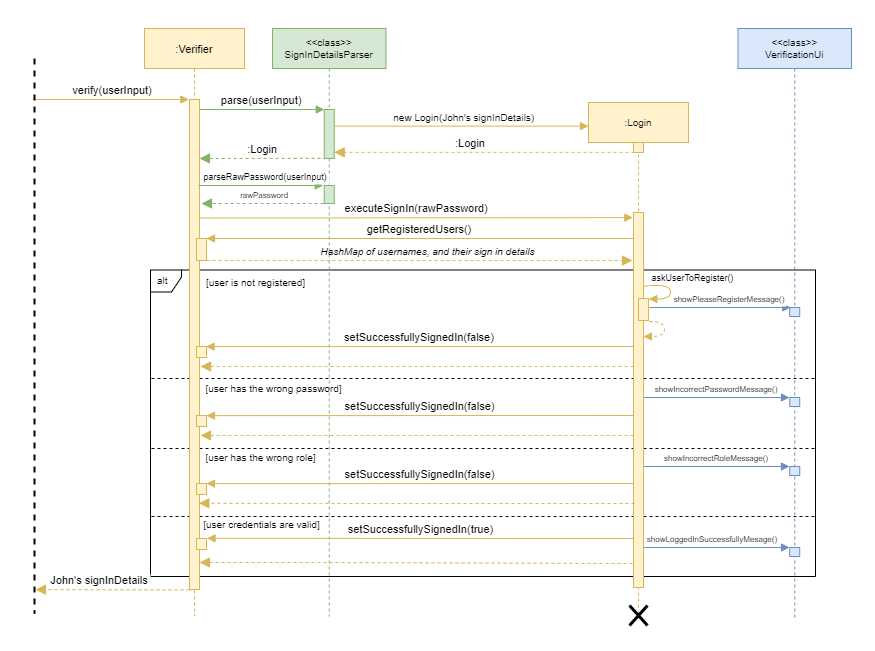

The diagram above was exported from draw.io. Its source (the exported page's mxGraphModel, read from the mxfile embedded in the PNG):
<mxGraphModel dx="1086" dy="798" grid="0" gridSize="10" guides="1" tooltips="1" connect="1" arrows="1" fold="1" page="1" pageScale="1" pageWidth="1920" pageHeight="1200" math="0" shadow="0">
  <root>
    <mxCell id="0" />
    <mxCell id="1" parent="0" />
    <mxCell id="dPyofzj2Za4njrHu9kTS-1" value="" style="rounded=0;whiteSpace=wrap;html=1;fontSize=10;strokeColor=#FFFFFF;" parent="1" vertex="1">
      <mxGeometry x="146" y="133.5" width="874" height="649.5" as="geometry" />
    </mxCell>
    <mxCell id="dPyofzj2Za4njrHu9kTS-3" value="alt" style="shape=umlFrame;whiteSpace=wrap;html=1;width=31;height=22;boundedLbl=1;verticalAlign=middle;align=left;spacingLeft=5;fontSize=10;" parent="1" vertex="1">
      <mxGeometry x="296" y="402.5" width="665" height="306.5" as="geometry" />
    </mxCell>
    <mxCell id="IjVnkBNQmkCo88kIzeLW-3" value="" style="endArrow=none;dashed=1;html=1;rounded=0;edgeStyle=orthogonalEdgeStyle;" edge="1" parent="1">
      <mxGeometry width="50" height="50" relative="1" as="geometry">
        <mxPoint x="297" y="649" as="sourcePoint" />
        <mxPoint x="960" y="649" as="targetPoint" />
        <Array as="points">
          <mxPoint x="438" y="649" />
          <mxPoint x="438" y="649" />
        </Array>
      </mxGeometry>
    </mxCell>
    <mxCell id="IjVnkBNQmkCo88kIzeLW-2" value="" style="endArrow=none;dashed=1;html=1;rounded=0;edgeStyle=orthogonalEdgeStyle;" edge="1" parent="1">
      <mxGeometry width="50" height="50" relative="1" as="geometry">
        <mxPoint x="297" y="581" as="sourcePoint" />
        <mxPoint x="960" y="581" as="targetPoint" />
        <Array as="points">
          <mxPoint x="438" y="581" />
          <mxPoint x="438" y="581" />
        </Array>
      </mxGeometry>
    </mxCell>
    <mxCell id="IjVnkBNQmkCo88kIzeLW-1" value="" style="endArrow=none;dashed=1;html=1;rounded=0;edgeStyle=orthogonalEdgeStyle;" edge="1" parent="1">
      <mxGeometry width="50" height="50" relative="1" as="geometry">
        <mxPoint x="297" y="511" as="sourcePoint" />
        <mxPoint x="960" y="511" as="targetPoint" />
        <Array as="points">
          <mxPoint x="438" y="511" />
          <mxPoint x="438" y="511" />
        </Array>
      </mxGeometry>
    </mxCell>
    <mxCell id="dPyofzj2Za4njrHu9kTS-4" value=":Verifier" style="shape=umlLifeline;perimeter=lifelinePerimeter;container=1;collapsible=0;recursiveResize=0;rounded=0;shadow=0;strokeWidth=1;fontFamily=Helvetica;fontSize=11;fillColor=#fff2cc;strokeColor=#d6b656;" parent="1" vertex="1">
      <mxGeometry x="290" y="161" width="100" height="587" as="geometry" />
    </mxCell>
    <mxCell id="dPyofzj2Za4njrHu9kTS-5" value="" style="points=[];perimeter=orthogonalPerimeter;rounded=0;shadow=0;strokeWidth=1;fontFamily=Helvetica;fontSize=11;fillColor=#fff2cc;strokeColor=#d6b656;" parent="dPyofzj2Za4njrHu9kTS-4" vertex="1">
      <mxGeometry x="45" y="71" width="10" height="490" as="geometry" />
    </mxCell>
    <mxCell id="dPyofzj2Za4njrHu9kTS-7" value="John's signInDetails" style="verticalAlign=bottom;endArrow=block;dashed=1;endSize=8;shadow=0;strokeWidth=1;fontFamily=Helvetica;fontSize=11;fillColor=#fff2cc;strokeColor=#d6b656;endFill=1;entryX=0.957;entryY=0.4;entryDx=0;entryDy=0;entryPerimeter=0;" parent="dPyofzj2Za4njrHu9kTS-4" target="dPyofzj2Za4njrHu9kTS-33" edge="1">
      <mxGeometry x="0.1667" relative="1" as="geometry">
        <mxPoint x="-111" y="561.8880000000001" as="targetPoint" />
        <mxPoint x="45" y="561.44" as="sourcePoint" />
        <Array as="points" />
        <mxPoint as="offset" />
      </mxGeometry>
    </mxCell>
    <mxCell id="dPyofzj2Za4njrHu9kTS-8" value="&lt;&lt;class&gt;&gt;&#10;SignInDetailsParser" style="shape=umlLifeline;perimeter=lifelinePerimeter;container=1;collapsible=0;recursiveResize=0;rounded=0;shadow=0;strokeWidth=1;fontFamily=Helvetica;fontSize=10;fillColor=#d5e8d4;strokeColor=#82b366;" parent="1" vertex="1">
      <mxGeometry x="418" y="161" width="113.5" height="588" as="geometry" />
    </mxCell>
    <mxCell id="dPyofzj2Za4njrHu9kTS-9" value="" style="points=[];perimeter=orthogonalPerimeter;rounded=0;shadow=0;strokeWidth=1;fontFamily=Helvetica;fontSize=11;fillColor=#d5e8d4;strokeColor=#82b366;" parent="dPyofzj2Za4njrHu9kTS-8" vertex="1">
      <mxGeometry x="51.75" y="81" width="10" height="49" as="geometry" />
    </mxCell>
    <mxCell id="dPyofzj2Za4njrHu9kTS-35" value="" style="points=[];perimeter=orthogonalPerimeter;rounded=0;shadow=0;strokeWidth=1;fontFamily=Helvetica;fontSize=11;fillColor=#d5e8d4;strokeColor=#82b366;" parent="dPyofzj2Za4njrHu9kTS-8" vertex="1">
      <mxGeometry x="51.75" y="157" width="10" height="18" as="geometry" />
    </mxCell>
    <mxCell id="dPyofzj2Za4njrHu9kTS-12" value="parse(userInput)" style="verticalAlign=bottom;endArrow=block;entryX=0;entryY=0;shadow=0;strokeWidth=1;fontFamily=Helvetica;fontSize=11;fillColor=#d5e8d4;strokeColor=#82b366;" parent="1" source="dPyofzj2Za4njrHu9kTS-5" target="dPyofzj2Za4njrHu9kTS-9" edge="1">
      <mxGeometry relative="1" as="geometry">
        <mxPoint x="445" y="241" as="sourcePoint" />
      </mxGeometry>
    </mxCell>
    <mxCell id="dPyofzj2Za4njrHu9kTS-13" value=":Login" style="shape=umlLifeline;perimeter=lifelinePerimeter;container=1;collapsible=0;recursiveResize=0;rounded=0;shadow=0;strokeWidth=1;fontFamily=Helvetica;fontSize=10;fillColor=#fff2cc;strokeColor=#d6b656;" parent="1" vertex="1">
      <mxGeometry x="734" y="235" width="100" height="513" as="geometry" />
    </mxCell>
    <mxCell id="dPyofzj2Za4njrHu9kTS-14" value="" style="points=[];perimeter=orthogonalPerimeter;rounded=0;shadow=0;strokeWidth=1;fontFamily=Helvetica;fontSize=11;fillColor=#fff2cc;strokeColor=#d6b656;" parent="dPyofzj2Za4njrHu9kTS-13" vertex="1">
      <mxGeometry x="45" y="40" width="10" height="10" as="geometry" />
    </mxCell>
    <mxCell id="dPyofzj2Za4njrHu9kTS-15" value="" style="points=[];perimeter=orthogonalPerimeter;rounded=0;shadow=0;strokeWidth=1;fontFamily=Helvetica;fontSize=11;fillColor=#fff2cc;strokeColor=#d6b656;" parent="dPyofzj2Za4njrHu9kTS-13" vertex="1">
      <mxGeometry x="45" y="110" width="10" height="375" as="geometry" />
    </mxCell>
    <mxCell id="dPyofzj2Za4njrHu9kTS-16" value="" style="points=[];perimeter=orthogonalPerimeter;rounded=0;shadow=0;strokeWidth=1;fontFamily=Helvetica;fontSize=11;fillColor=#fff2cc;strokeColor=#d6b656;" parent="dPyofzj2Za4njrHu9kTS-13" vertex="1">
      <mxGeometry x="50" y="196" width="10" height="22" as="geometry" />
    </mxCell>
    <mxCell id="dPyofzj2Za4njrHu9kTS-17" value="new Login(John's signInDetails)" style="verticalAlign=bottom;endArrow=block;shadow=0;strokeWidth=1;fontFamily=Helvetica;fontSize=10;fillColor=#fff2cc;strokeColor=#d6b656;entryX=0;entryY=0.046;entryDx=0;entryDy=0;entryPerimeter=0;fontStyle=0" parent="1" source="dPyofzj2Za4njrHu9kTS-9" target="dPyofzj2Za4njrHu9kTS-13" edge="1">
      <mxGeometry x="0.02" relative="1" as="geometry">
        <mxPoint x="482" y="252" as="sourcePoint" />
        <mxPoint x="810" y="320" as="targetPoint" />
        <mxPoint as="offset" />
        <Array as="points" />
      </mxGeometry>
    </mxCell>
    <mxCell id="dPyofzj2Za4njrHu9kTS-18" value="" style="verticalAlign=bottom;endArrow=block;dashed=1;endSize=8;shadow=0;strokeWidth=1;fontFamily=Helvetica;fontSize=11;fillColor=#fff2cc;strokeColor=#d6b656;endFill=1;exitX=0.1;exitY=0.985;exitDx=0;exitDy=0;exitPerimeter=0;" parent="1" source="dPyofzj2Za4njrHu9kTS-14" target="dPyofzj2Za4njrHu9kTS-9" edge="1">
      <mxGeometry x="0.0089" relative="1" as="geometry">
        <mxPoint x="480" y="286" as="targetPoint" />
        <mxPoint x="779" y="345" as="sourcePoint" />
        <Array as="points" />
        <mxPoint as="offset" />
      </mxGeometry>
    </mxCell>
    <mxCell id="dPyofzj2Za4njrHu9kTS-19" value="&lt;div style=&quot;text-align: center&quot;&gt;&lt;font size=&quot;1&quot;&gt;&lt;span style=&quot;background-color: rgb(255 , 255 , 255) ; font-size: 11px&quot;&gt;:Login&lt;/span&gt;&lt;/font&gt;&lt;/div&gt;" style="text;whiteSpace=wrap;html=1;fontSize=9;fontFamily=Helvetica;" parent="1" vertex="1">
      <mxGeometry x="599" y="263" width="34" height="26" as="geometry" />
    </mxCell>
    <mxCell id="dPyofzj2Za4njrHu9kTS-20" value="" style="shape=umlDestroy;whiteSpace=wrap;html=1;strokeWidth=3;fontFamily=Helvetica;" parent="1" vertex="1">
      <mxGeometry x="775" y="738" width="18" height="20" as="geometry" />
    </mxCell>
    <mxCell id="dPyofzj2Za4njrHu9kTS-21" value="" style="verticalAlign=bottom;endArrow=block;dashed=1;endSize=8;shadow=0;strokeWidth=1;fontFamily=Helvetica;fontSize=11;fillColor=#fff2cc;strokeColor=#d6b656;exitX=-0.1;exitY=0.997;exitDx=0;exitDy=0;exitPerimeter=0;endFill=1;" parent="1" edge="1">
      <mxGeometry x="0.0089" relative="1" as="geometry">
        <mxPoint x="345" y="695" as="targetPoint" />
        <mxPoint x="778" y="696.04" as="sourcePoint" />
        <Array as="points">
          <mxPoint x="455" y="695" />
        </Array>
        <mxPoint as="offset" />
      </mxGeometry>
    </mxCell>
    <mxCell id="dPyofzj2Za4njrHu9kTS-22" value="verify(userInput)" style="verticalAlign=bottom;endArrow=block;shadow=0;strokeWidth=1;fontFamily=Helvetica;fontSize=11;fillColor=#fff2cc;strokeColor=#d6b656;" parent="1" edge="1">
      <mxGeometry relative="1" as="geometry">
        <mxPoint x="180.99999999999977" y="232" as="sourcePoint" />
        <mxPoint x="334.3299999999999" y="232" as="targetPoint" />
      </mxGeometry>
    </mxCell>
    <mxCell id="dPyofzj2Za4njrHu9kTS-23" value="executeSignIn(rawPassword)" style="verticalAlign=bottom;endArrow=block;shadow=0;strokeWidth=1;fontFamily=Helvetica;fontSize=11;fillColor=#fff2cc;strokeColor=#d6b656;exitX=1.014;exitY=0.358;exitDx=0;exitDy=0;exitPerimeter=0;entryX=-0.067;entryY=0.007;entryDx=0;entryDy=0;entryPerimeter=0;" parent="1" edge="1">
      <mxGeometry relative="1" as="geometry">
        <mxPoint x="345.14" y="350.534" as="sourcePoint" />
        <mxPoint x="778.3299999999999" y="350.11300000000006" as="targetPoint" />
      </mxGeometry>
    </mxCell>
    <mxCell id="dPyofzj2Za4njrHu9kTS-24" value="[user is not registered]" style="text;html=1;align=center;verticalAlign=middle;resizable=0;points=[];autosize=1;strokeColor=none;fillColor=none;rounded=0;hachureGap=4;pointerEvents=0;fontFamily=Helvetica;fontSize=10;" parent="1" vertex="1">
      <mxGeometry x="346" y="407" width="109" height="16" as="geometry" />
    </mxCell>
    <mxCell id="dPyofzj2Za4njrHu9kTS-25" value="" style="curved=1;endArrow=block;html=1;rounded=0;fontFamily=Helvetica;fontSize=10;edgeStyle=orthogonalEdgeStyle;entryX=0.976;entryY=0.048;entryDx=0;entryDy=0;entryPerimeter=0;exitX=1.052;exitY=0.177;exitDx=0;exitDy=0;exitPerimeter=0;fillColor=#fff2cc;strokeColor=#d6b656;endFill=1;" parent="1" edge="1">
      <mxGeometry width="50" height="50" relative="1" as="geometry">
        <mxPoint x="789.02" y="420.02700000000004" as="sourcePoint" />
        <mxPoint x="794.2600000000002" y="431.48" as="targetPoint" />
        <Array as="points">
          <mxPoint x="789" y="418" />
          <mxPoint x="816" y="418" />
          <mxPoint x="816" y="432" />
        </Array>
      </mxGeometry>
    </mxCell>
    <mxCell id="dPyofzj2Za4njrHu9kTS-26" value="askUserToRegister()" style="text;html=1;align=center;verticalAlign=middle;resizable=0;points=[];autosize=1;strokeColor=none;fillColor=none;rounded=0;hachureGap=4;pointerEvents=0;fontFamily=Helvetica;fontSize=9;" parent="1" vertex="1">
      <mxGeometry x="791.5" y="402" width="92" height="15" as="geometry" />
    </mxCell>
    <mxCell id="dPyofzj2Za4njrHu9kTS-27" value="" style="curved=1;endArrow=block;html=1;rounded=0;fontFamily=Helvetica;fontSize=10;edgeStyle=orthogonalEdgeStyle;exitX=0.976;exitY=1;exitDx=0;exitDy=0;exitPerimeter=0;dashed=1;fillColor=#fff2cc;strokeColor=#d6b656;endFill=1;" parent="1" edge="1">
      <mxGeometry width="50" height="50" relative="1" as="geometry">
        <mxPoint x="794.7600000000002" y="454" as="sourcePoint" />
        <mxPoint x="789" y="469" as="targetPoint" />
        <Array as="points">
          <mxPoint x="810" y="454" />
          <mxPoint x="810" y="469" />
        </Array>
      </mxGeometry>
    </mxCell>
    <mxCell id="dPyofzj2Za4njrHu9kTS-28" value="[user has the wrong password]" style="text;html=1;align=center;verticalAlign=middle;resizable=0;points=[];autosize=1;strokeColor=none;fillColor=none;rounded=0;hachureGap=4;pointerEvents=0;fontFamily=Helvetica;fontSize=10;" parent="1" vertex="1">
      <mxGeometry x="346" y="513" width="146" height="16" as="geometry" />
    </mxCell>
    <mxCell id="dPyofzj2Za4njrHu9kTS-33" value="" style="line;strokeWidth=2;direction=south;html=1;fontSize=10;dashed=1;" parent="1" vertex="1">
      <mxGeometry x="175" y="191" width="10" height="555" as="geometry" />
    </mxCell>
    <mxCell id="dPyofzj2Za4njrHu9kTS-34" value="setSuccessfullySignedIn(false)" style="verticalAlign=bottom;endArrow=block;shadow=0;strokeWidth=1;fontFamily=Helvetica;fontSize=11;fillColor=#fff2cc;strokeColor=#d6b656;entryX=0.949;entryY=0.054;entryDx=0;entryDy=0;entryPerimeter=0;" parent="1" edge="1">
      <mxGeometry relative="1" as="geometry">
        <mxPoint x="779" y="479" as="sourcePoint" />
        <mxPoint x="351.49" y="479.134" as="targetPoint" />
        <Array as="points" />
      </mxGeometry>
    </mxCell>
    <mxCell id="dPyofzj2Za4njrHu9kTS-6" value=":Login" style="verticalAlign=bottom;endArrow=block;dashed=1;endSize=8;shadow=0;strokeWidth=1;fontFamily=Helvetica;fontSize=11;fillColor=#d5e8d4;strokeColor=#82b366;endFill=1;exitX=0.239;exitY=0.997;exitDx=0;exitDy=0;exitPerimeter=0;" parent="1" source="dPyofzj2Za4njrHu9kTS-9" edge="1">
      <mxGeometry x="0.0089" relative="1" as="geometry">
        <mxPoint x="345" y="291" as="targetPoint" />
        <mxPoint x="467" y="290" as="sourcePoint" />
        <Array as="points" />
        <mxPoint as="offset" />
      </mxGeometry>
    </mxCell>
    <mxCell id="dPyofzj2Za4njrHu9kTS-36" value="parseRawPassword(userInput)" style="verticalAlign=bottom;endArrow=block;entryX=0;entryY=0;shadow=0;strokeWidth=1;fontFamily=Helvetica;fontSize=9;fillColor=#d5e8d4;strokeColor=#82b366;" parent="1" edge="1">
      <mxGeometry x="0.0741" relative="1" as="geometry">
        <mxPoint x="344" y="318" as="sourcePoint" />
        <mxPoint x="468.75" y="318" as="targetPoint" />
        <mxPoint as="offset" />
      </mxGeometry>
    </mxCell>
    <mxCell id="dPyofzj2Za4njrHu9kTS-38" value="" style="points=[];perimeter=orthogonalPerimeter;rounded=0;shadow=0;strokeWidth=1;fontFamily=Helvetica;fontSize=11;fillColor=#fff2cc;strokeColor=#d6b656;" parent="1" vertex="1">
      <mxGeometry x="342" y="371" width="10" height="22" as="geometry" />
    </mxCell>
    <mxCell id="dPyofzj2Za4njrHu9kTS-39" value="getRegisteredUsers()" style="verticalAlign=bottom;endArrow=block;shadow=0;strokeWidth=1;fontFamily=Helvetica;fontSize=11;fillColor=#fff2cc;strokeColor=#d6b656;" parent="1" edge="1">
      <mxGeometry relative="1" as="geometry">
        <mxPoint x="779" y="371" as="sourcePoint" />
        <mxPoint x="352" y="371" as="targetPoint" />
        <Array as="points" />
      </mxGeometry>
    </mxCell>
    <mxCell id="dPyofzj2Za4njrHu9kTS-40" value="" style="verticalAlign=bottom;endArrow=block;dashed=1;endSize=8;shadow=0;strokeWidth=1;fontFamily=Helvetica;fontSize=11;fillColor=#fff2cc;strokeColor=#d6b656;exitX=1.011;exitY=0.996;exitDx=0;exitDy=0;exitPerimeter=0;endFill=1;" parent="1" edge="1">
      <mxGeometry x="0.0089" relative="1" as="geometry">
        <mxPoint x="778" y="393" as="targetPoint" />
        <mxPoint x="352.1100000000001" y="392.91200000000003" as="sourcePoint" />
        <Array as="points" />
        <mxPoint as="offset" />
      </mxGeometry>
    </mxCell>
    <mxCell id="dPyofzj2Za4njrHu9kTS-41" value="HashMap of usernames, and their sign in details" style="text;html=1;strokeColor=none;fillColor=none;align=center;verticalAlign=middle;whiteSpace=wrap;rounded=0;fontSize=10;fontStyle=2" parent="1" vertex="1">
      <mxGeometry x="454" y="369" width="239" height="30" as="geometry" />
    </mxCell>
    <mxCell id="dPyofzj2Za4njrHu9kTS-43" value="setSuccessfullySignedIn(false)" style="verticalAlign=bottom;endArrow=block;shadow=0;strokeWidth=1;fontFamily=Helvetica;fontSize=11;fillColor=#fff2cc;strokeColor=#d6b656;entryX=0.949;entryY=0.054;entryDx=0;entryDy=0;entryPerimeter=0;" parent="1" edge="1">
      <mxGeometry relative="1" as="geometry">
        <mxPoint x="779.51" y="548" as="sourcePoint" />
        <mxPoint x="352" y="548.134" as="targetPoint" />
        <Array as="points" />
      </mxGeometry>
    </mxCell>
    <mxCell id="dPyofzj2Za4njrHu9kTS-46" value="[user has the wrong role]" style="text;html=1;align=center;verticalAlign=middle;resizable=0;points=[];autosize=1;strokeColor=none;fillColor=none;rounded=0;hachureGap=4;pointerEvents=0;fontFamily=Helvetica;fontSize=10;" parent="1" vertex="1">
      <mxGeometry x="346" y="582" width="120" height="16" as="geometry" />
    </mxCell>
    <mxCell id="dPyofzj2Za4njrHu9kTS-47" value="" style="points=[];perimeter=orthogonalPerimeter;rounded=0;shadow=0;strokeWidth=1;fontFamily=Helvetica;fontSize=11;fillColor=#fff2cc;strokeColor=#d6b656;" parent="1" vertex="1">
      <mxGeometry x="342" y="616" width="10" height="11" as="geometry" />
    </mxCell>
    <mxCell id="dPyofzj2Za4njrHu9kTS-48" value="setSuccessfullySignedIn(false)" style="verticalAlign=bottom;endArrow=block;shadow=0;strokeWidth=1;fontFamily=Helvetica;fontSize=11;fillColor=#fff2cc;strokeColor=#d6b656;entryX=0.949;entryY=0.054;entryDx=0;entryDy=0;entryPerimeter=0;" parent="1" edge="1">
      <mxGeometry relative="1" as="geometry">
        <mxPoint x="779.51" y="616" as="sourcePoint" />
        <mxPoint x="352" y="616.134" as="targetPoint" />
        <Array as="points" />
      </mxGeometry>
    </mxCell>
    <mxCell id="dPyofzj2Za4njrHu9kTS-49" value="&lt;&lt;class&gt;&gt;&#10;VerificationUi" style="shape=umlLifeline;perimeter=lifelinePerimeter;container=1;collapsible=0;recursiveResize=0;rounded=0;shadow=0;strokeWidth=1;fontFamily=Helvetica;fontSize=10;fillColor=#dae8fc;strokeColor=#6c8ebf;" parent="1" vertex="1">
      <mxGeometry x="883.5" y="161" width="113.5" height="590" as="geometry" />
    </mxCell>
    <mxCell id="dPyofzj2Za4njrHu9kTS-53" value="" style="points=[];perimeter=orthogonalPerimeter;rounded=0;shadow=0;strokeWidth=1;fontFamily=Helvetica;fontSize=11;fillColor=#dae8fc;strokeColor=#6c8ebf;" parent="dPyofzj2Za4njrHu9kTS-49" vertex="1">
      <mxGeometry x="51.75" y="279" width="10" height="9" as="geometry" />
    </mxCell>
    <mxCell id="dPyofzj2Za4njrHu9kTS-55" value="" style="points=[];perimeter=orthogonalPerimeter;rounded=0;shadow=0;strokeWidth=1;fontFamily=Helvetica;fontSize=11;fillColor=#dae8fc;strokeColor=#6c8ebf;" parent="dPyofzj2Za4njrHu9kTS-49" vertex="1">
      <mxGeometry x="51.75" y="369" width="10" height="9" as="geometry" />
    </mxCell>
    <mxCell id="dPyofzj2Za4njrHu9kTS-56" value="" style="points=[];perimeter=orthogonalPerimeter;rounded=0;shadow=0;strokeWidth=1;fontFamily=Helvetica;fontSize=11;fillColor=#dae8fc;strokeColor=#6c8ebf;" parent="dPyofzj2Za4njrHu9kTS-49" vertex="1">
      <mxGeometry x="51.75" y="438" width="10" height="9" as="geometry" />
    </mxCell>
    <mxCell id="dPyofzj2Za4njrHu9kTS-64" value="" style="points=[];perimeter=orthogonalPerimeter;rounded=0;shadow=0;strokeWidth=1;fontFamily=Helvetica;fontSize=11;fillColor=#dae8fc;strokeColor=#6c8ebf;" parent="dPyofzj2Za4njrHu9kTS-49" vertex="1">
      <mxGeometry x="51.75" y="519" width="10" height="9" as="geometry" />
    </mxCell>
    <mxCell id="dPyofzj2Za4njrHu9kTS-59" value="showPleaseRegisterMessage()" style="verticalAlign=bottom;endArrow=block;shadow=0;strokeWidth=1;fontFamily=Helvetica;fontSize=8;fillColor=#dae8fc;strokeColor=#6c8ebf;entryX=-0.067;entryY=0.007;entryDx=0;entryDy=0;entryPerimeter=0;" parent="1" edge="1">
      <mxGeometry x="0.1332" relative="1" as="geometry">
        <mxPoint x="795" y="440" as="sourcePoint" />
        <mxPoint x="936.1899999999999" y="440.00300000000004" as="targetPoint" />
        <mxPoint as="offset" />
      </mxGeometry>
    </mxCell>
    <mxCell id="dPyofzj2Za4njrHu9kTS-60" value="showIncorrectPasswordMessage()" style="verticalAlign=bottom;endArrow=block;shadow=0;strokeWidth=1;fontFamily=Helvetica;fontSize=8;fillColor=#dae8fc;strokeColor=#6c8ebf;" parent="1" edge="1">
      <mxGeometry relative="1" as="geometry">
        <mxPoint x="789" y="530" as="sourcePoint" />
        <mxPoint x="935" y="530" as="targetPoint" />
        <mxPoint as="offset" />
      </mxGeometry>
    </mxCell>
    <mxCell id="dPyofzj2Za4njrHu9kTS-61" value="showIncorrectRoleMessage()" style="verticalAlign=bottom;endArrow=block;shadow=0;strokeWidth=1;fontFamily=Helvetica;fontSize=8;fillColor=#dae8fc;strokeColor=#6c8ebf;" parent="1" edge="1">
      <mxGeometry relative="1" as="geometry">
        <mxPoint x="789" y="599" as="sourcePoint" />
        <mxPoint x="935" y="599" as="targetPoint" />
        <mxPoint as="offset" />
      </mxGeometry>
    </mxCell>
    <mxCell id="dPyofzj2Za4njrHu9kTS-62" value="setSuccessfullySignedIn(true)" style="verticalAlign=bottom;endArrow=block;shadow=0;strokeWidth=1;fontFamily=Helvetica;fontSize=11;fillColor=#fff2cc;strokeColor=#d6b656;entryX=1.052;entryY=-0.009;entryDx=0;entryDy=0;entryPerimeter=0;" parent="1" edge="1">
      <mxGeometry relative="1" as="geometry">
        <mxPoint x="779.51" y="671" as="sourcePoint" />
        <mxPoint x="352.5200000000002" y="670.8110000000001" as="targetPoint" />
        <Array as="points" />
      </mxGeometry>
    </mxCell>
    <mxCell id="dPyofzj2Za4njrHu9kTS-65" value="showLoggedInSuccessfullyMesage()" style="verticalAlign=bottom;endArrow=block;shadow=0;strokeWidth=1;fontFamily=Helvetica;fontSize=8;fillColor=#dae8fc;strokeColor=#6c8ebf;" parent="1" edge="1">
      <mxGeometry x="-0.0548" relative="1" as="geometry">
        <mxPoint x="789" y="680" as="sourcePoint" />
        <mxPoint x="935" y="680" as="targetPoint" />
        <mxPoint as="offset" />
      </mxGeometry>
    </mxCell>
    <mxCell id="dPyofzj2Za4njrHu9kTS-66" value="rawPassword" style="verticalAlign=bottom;endArrow=block;dashed=1;endSize=8;shadow=0;strokeWidth=1;fontFamily=Helvetica;fontSize=8;fillColor=#d5e8d4;strokeColor=#82b366;endFill=1;exitX=0.239;exitY=0.997;exitDx=0;exitDy=0;exitPerimeter=0;" parent="1" edge="1">
      <mxGeometry x="-0.0316" relative="1" as="geometry">
        <mxPoint x="347" y="336" as="targetPoint" />
        <mxPoint x="469.1400000000001" y="336.0029999999998" as="sourcePoint" />
        <Array as="points" />
        <mxPoint as="offset" />
      </mxGeometry>
    </mxCell>
    <mxCell id="dPyofzj2Za4njrHu9kTS-67" value="" style="points=[];perimeter=orthogonalPerimeter;rounded=0;shadow=0;strokeWidth=1;fontFamily=Helvetica;fontSize=11;fillColor=#fff2cc;strokeColor=#d6b656;" parent="1" vertex="1">
      <mxGeometry x="342" y="548" width="10" height="11" as="geometry" />
    </mxCell>
    <mxCell id="dPyofzj2Za4njrHu9kTS-68" value="" style="points=[];perimeter=orthogonalPerimeter;rounded=0;shadow=0;strokeWidth=1;fontFamily=Helvetica;fontSize=11;fillColor=#fff2cc;strokeColor=#d6b656;" parent="1" vertex="1">
      <mxGeometry x="342" y="671" width="10" height="11" as="geometry" />
    </mxCell>
    <mxCell id="dPyofzj2Za4njrHu9kTS-69" value="" style="points=[];perimeter=orthogonalPerimeter;rounded=0;shadow=0;strokeWidth=1;fontFamily=Helvetica;fontSize=11;fillColor=#fff2cc;strokeColor=#d6b656;" parent="1" vertex="1">
      <mxGeometry x="342" y="479" width="10" height="11" as="geometry" />
    </mxCell>
    <mxCell id="dPyofzj2Za4njrHu9kTS-70" value="" style="verticalAlign=bottom;endArrow=block;dashed=1;endSize=8;shadow=0;strokeWidth=1;fontFamily=Helvetica;fontSize=11;fillColor=#fff2cc;strokeColor=#d6b656;endFill=1;" parent="1" edge="1">
      <mxGeometry x="0.0089" relative="1" as="geometry">
        <mxPoint x="346" y="499" as="targetPoint" />
        <mxPoint x="779" y="499" as="sourcePoint" />
        <Array as="points">
          <mxPoint x="456" y="499" />
        </Array>
        <mxPoint as="offset" />
      </mxGeometry>
    </mxCell>
    <mxCell id="dPyofzj2Za4njrHu9kTS-71" value="" style="verticalAlign=bottom;endArrow=block;dashed=1;endSize=8;shadow=0;strokeWidth=1;fontFamily=Helvetica;fontSize=11;fillColor=#fff2cc;strokeColor=#d6b656;endFill=1;" parent="1" edge="1">
      <mxGeometry x="0.0089" relative="1" as="geometry">
        <mxPoint x="346" y="568" as="targetPoint" />
        <mxPoint x="779" y="568" as="sourcePoint" />
        <Array as="points">
          <mxPoint x="456" y="568" />
        </Array>
        <mxPoint as="offset" />
      </mxGeometry>
    </mxCell>
    <mxCell id="dPyofzj2Za4njrHu9kTS-72" value="" style="verticalAlign=bottom;endArrow=block;dashed=1;endSize=8;shadow=0;strokeWidth=1;fontFamily=Helvetica;fontSize=11;fillColor=#fff2cc;strokeColor=#d6b656;endFill=1;entryX=0.933;entryY=0.824;entryDx=0;entryDy=0;entryPerimeter=0;" parent="1" target="dPyofzj2Za4njrHu9kTS-5" edge="1">
      <mxGeometry x="0.0089" relative="1" as="geometry">
        <mxPoint x="347" y="636" as="targetPoint" />
        <mxPoint x="780" y="636" as="sourcePoint" />
        <Array as="points">
          <mxPoint x="457" y="636" />
        </Array>
        <mxPoint as="offset" />
      </mxGeometry>
    </mxCell>
    <mxCell id="dPyofzj2Za4njrHu9kTS-74" value="[user credentials are valid]" style="text;html=1;align=center;verticalAlign=middle;resizable=0;points=[];autosize=1;strokeColor=none;fillColor=none;rounded=0;hachureGap=4;pointerEvents=0;fontFamily=Helvetica;fontSize=10;" parent="1" vertex="1">
      <mxGeometry x="343" y="649" width="127" height="16" as="geometry" />
    </mxCell>
  </root>
</mxGraphModel>